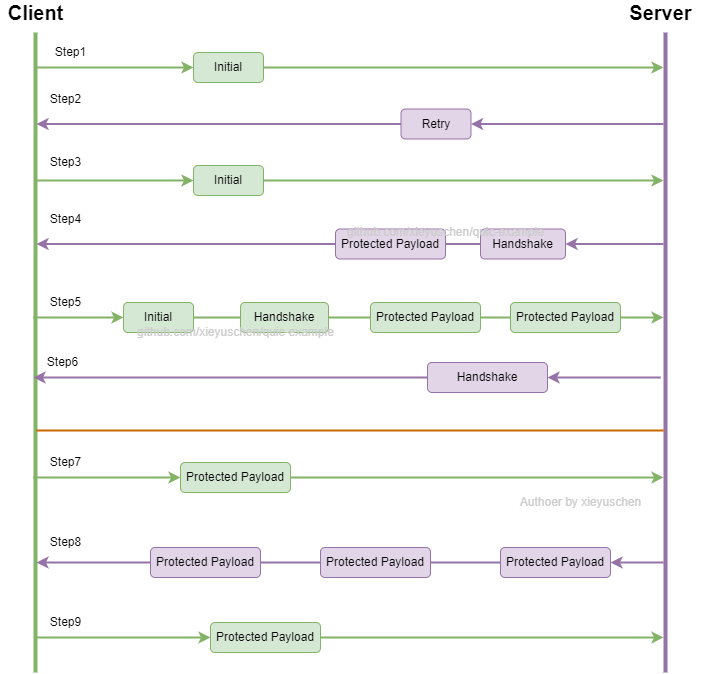

The diagram above was exported from draw.io. Its source (the exported page's mxGraphModel, read from the mxfile embedded in the PNG):
<mxGraphModel dx="1550" dy="835" grid="1" gridSize="10" guides="1" tooltips="1" connect="1" arrows="1" fold="1" page="1" pageScale="1" pageWidth="850" pageHeight="1100" math="0" shadow="0">
  <root>
    <mxCell id="0" />
    <mxCell id="1" parent="0" />
    <mxCell id="cUsQ_K8qK18SD4LS5Ut2-2" value="" style="line;strokeWidth=4;direction=south;html=1;perimeter=backbonePerimeter;points=[];outlineConnect=0;fillColor=#d5e8d4;strokeColor=#82b366;" vertex="1" parent="1">
      <mxGeometry x="120" y="120" width="10" height="640" as="geometry" />
    </mxCell>
    <mxCell id="cUsQ_K8qK18SD4LS5Ut2-3" value="" style="line;strokeWidth=4;direction=south;html=1;perimeter=backbonePerimeter;points=[];outlineConnect=0;fillColor=#e1d5e7;strokeColor=#9673a6;" vertex="1" parent="1">
      <mxGeometry x="750" y="120" width="10" height="640" as="geometry" />
    </mxCell>
    <mxCell id="cUsQ_K8qK18SD4LS5Ut2-4" value="&lt;b&gt;&lt;font style=&quot;font-size: 20px;&quot;&gt;Client&lt;/font&gt;&lt;/b&gt;" style="text;html=1;align=center;verticalAlign=middle;resizable=0;points=[];autosize=1;" vertex="1" parent="1">
      <mxGeometry x="90" y="90" width="70" height="20" as="geometry" />
    </mxCell>
    <mxCell id="cUsQ_K8qK18SD4LS5Ut2-5" value="&lt;font style=&quot;font-size: 20px;&quot;&gt;&lt;b&gt;Server&lt;/b&gt;&lt;/font&gt;" style="text;html=1;align=center;verticalAlign=middle;resizable=0;points=[];autosize=1;strokeColor=none;fillColor=none;" vertex="1" parent="1">
      <mxGeometry x="710" y="90" width="80" height="20" as="geometry" />
    </mxCell>
    <mxCell id="cUsQ_K8qK18SD4LS5Ut2-10" value="Retry" style="rounded=1;whiteSpace=wrap;html=1;fontSize=12;fillColor=#e1d5e7;strokeColor=#9673a6;" vertex="1" parent="1">
      <mxGeometry x="490.5" y="196.5" width="70" height="30" as="geometry" />
    </mxCell>
    <mxCell id="cUsQ_K8qK18SD4LS5Ut2-11" value="Initial" style="rounded=1;whiteSpace=wrap;html=1;fontSize=12;fillColor=#d5e8d4;strokeColor=#82b366;" vertex="1" parent="1">
      <mxGeometry x="283" y="140" width="70" height="30" as="geometry" />
    </mxCell>
    <mxCell id="cUsQ_K8qK18SD4LS5Ut2-14" value="" style="endArrow=classic;html=1;rounded=0;fontSize=12;exitX=1;exitY=0.5;exitDx=0;exitDy=0;fillColor=#d5e8d4;strokeColor=#82b366;strokeWidth=2;" edge="1" parent="1" source="cUsQ_K8qK18SD4LS5Ut2-11">
      <mxGeometry width="50" height="50" relative="1" as="geometry">
        <mxPoint x="400" y="334" as="sourcePoint" />
        <mxPoint x="753" y="155" as="targetPoint" />
      </mxGeometry>
    </mxCell>
    <mxCell id="cUsQ_K8qK18SD4LS5Ut2-15" value="" style="endArrow=classic;html=1;rounded=0;fontSize=12;entryX=1;entryY=0.5;entryDx=0;entryDy=0;strokeWidth=2;fillColor=#e1d5e7;strokeColor=#9673a6;" edge="1" parent="1" target="cUsQ_K8qK18SD4LS5Ut2-10">
      <mxGeometry width="50" height="50" relative="1" as="geometry">
        <mxPoint x="753" y="211.5" as="sourcePoint" />
        <mxPoint x="450" y="300" as="targetPoint" />
      </mxGeometry>
    </mxCell>
    <mxCell id="cUsQ_K8qK18SD4LS5Ut2-16" value="Initial" style="rounded=1;whiteSpace=wrap;html=1;fontSize=12;fillColor=#d5e8d4;strokeColor=#82b366;" vertex="1" parent="1">
      <mxGeometry x="283" y="253" width="70" height="30" as="geometry" />
    </mxCell>
    <mxCell id="cUsQ_K8qK18SD4LS5Ut2-17" value="Handshake" style="rounded=1;whiteSpace=wrap;html=1;fontSize=12;fillColor=#e1d5e7;strokeColor=#9673a6;" vertex="1" parent="1">
      <mxGeometry x="570" y="316.5" width="85" height="30" as="geometry" />
    </mxCell>
    <mxCell id="cUsQ_K8qK18SD4LS5Ut2-18" value="" style="endArrow=classic;html=1;rounded=0;fontSize=12;strokeWidth=2;fillColor=#e1d5e7;strokeColor=#9673a6;exitX=0;exitY=0.5;exitDx=0;exitDy=0;" edge="1" parent="1" source="cUsQ_K8qK18SD4LS5Ut2-10">
      <mxGeometry width="50" height="50" relative="1" as="geometry">
        <mxPoint x="408" y="204.5" as="sourcePoint" />
        <mxPoint x="126" y="211.5" as="targetPoint" />
      </mxGeometry>
    </mxCell>
    <mxCell id="cUsQ_K8qK18SD4LS5Ut2-20" value="" style="endArrow=classic;html=1;rounded=0;fontSize=12;strokeWidth=2;fillColor=#e1d5e7;strokeColor=#9673a6;exitX=0;exitY=0.5;exitDx=0;exitDy=0;" edge="1" parent="1" source="cUsQ_K8qK18SD4LS5Ut2-26">
      <mxGeometry width="50" height="50" relative="1" as="geometry">
        <mxPoint x="340" y="339" as="sourcePoint" />
        <mxPoint x="126" y="331.5" as="targetPoint" />
      </mxGeometry>
    </mxCell>
    <mxCell id="cUsQ_K8qK18SD4LS5Ut2-21" value="" style="endArrow=classic;html=1;rounded=0;fontSize=12;entryX=1;entryY=0.5;entryDx=0;entryDy=0;strokeWidth=2;fillColor=#e1d5e7;strokeColor=#9673a6;" edge="1" parent="1" target="cUsQ_K8qK18SD4LS5Ut2-17">
      <mxGeometry width="50" height="50" relative="1" as="geometry">
        <mxPoint x="753" y="331.5" as="sourcePoint" />
        <mxPoint x="725" y="331.5" as="targetPoint" />
      </mxGeometry>
    </mxCell>
    <mxCell id="cUsQ_K8qK18SD4LS5Ut2-22" value="" style="endArrow=classic;html=1;rounded=0;fontSize=12;fillColor=#d5e8d4;strokeColor=#82b366;strokeWidth=2;entryX=0;entryY=0.5;entryDx=0;entryDy=0;" edge="1" parent="1" target="cUsQ_K8qK18SD4LS5Ut2-16">
      <mxGeometry width="50" height="50" relative="1" as="geometry">
        <mxPoint x="126" y="268" as="sourcePoint" />
        <mxPoint x="693" y="181" as="targetPoint" />
      </mxGeometry>
    </mxCell>
    <mxCell id="cUsQ_K8qK18SD4LS5Ut2-23" value="" style="endArrow=classic;html=1;rounded=0;fontSize=12;fillColor=#d5e8d4;strokeColor=#82b366;strokeWidth=2;entryX=0;entryY=0.5;entryDx=0;entryDy=0;" edge="1" parent="1" target="cUsQ_K8qK18SD4LS5Ut2-11">
      <mxGeometry width="50" height="50" relative="1" as="geometry">
        <mxPoint x="126" y="155" as="sourcePoint" />
        <mxPoint x="703" y="159" as="targetPoint" />
      </mxGeometry>
    </mxCell>
    <mxCell id="cUsQ_K8qK18SD4LS5Ut2-25" value="" style="endArrow=classic;html=1;rounded=0;fontSize=12;exitX=1;exitY=0.5;exitDx=0;exitDy=0;fillColor=#d5e8d4;strokeColor=#82b366;strokeWidth=2;" edge="1" parent="1" source="cUsQ_K8qK18SD4LS5Ut2-16">
      <mxGeometry width="50" height="50" relative="1" as="geometry">
        <mxPoint x="350" y="181" as="sourcePoint" />
        <mxPoint x="753" y="268" as="targetPoint" />
      </mxGeometry>
    </mxCell>
    <mxCell id="cUsQ_K8qK18SD4LS5Ut2-26" value="Protected Payload" style="rounded=1;whiteSpace=wrap;html=1;fontSize=12;fillColor=#e1d5e7;strokeColor=#9673a6;" vertex="1" parent="1">
      <mxGeometry x="425" y="316.5" width="110" height="30" as="geometry" />
    </mxCell>
    <mxCell id="cUsQ_K8qK18SD4LS5Ut2-28" value="Initial" style="rounded=1;whiteSpace=wrap;html=1;fontSize=12;fillColor=#d5e8d4;strokeColor=#82b366;" vertex="1" parent="1">
      <mxGeometry x="213" y="390" width="70" height="30" as="geometry" />
    </mxCell>
    <mxCell id="cUsQ_K8qK18SD4LS5Ut2-29" value="" style="endArrow=classic;html=1;rounded=0;fontSize=12;fillColor=#d5e8d4;strokeColor=#82b366;strokeWidth=2;entryX=0;entryY=0.5;entryDx=0;entryDy=0;" edge="1" target="cUsQ_K8qK18SD4LS5Ut2-28" parent="1">
      <mxGeometry width="50" height="50" relative="1" as="geometry">
        <mxPoint x="123" y="405" as="sourcePoint" />
        <mxPoint x="690" y="318" as="targetPoint" />
      </mxGeometry>
    </mxCell>
    <mxCell id="cUsQ_K8qK18SD4LS5Ut2-30" value="" style="endArrow=classic;html=1;rounded=0;fontSize=12;fillColor=#d5e8d4;strokeColor=#82b366;strokeWidth=2;exitX=1;exitY=0.5;exitDx=0;exitDy=0;" edge="1" source="cUsQ_K8qK18SD4LS5Ut2-32" parent="1" target="cUsQ_K8qK18SD4LS5Ut2-3">
      <mxGeometry width="50" height="50" relative="1" as="geometry">
        <mxPoint x="680" y="405.5" as="sourcePoint" />
        <mxPoint x="750" y="405" as="targetPoint" />
      </mxGeometry>
    </mxCell>
    <mxCell id="cUsQ_K8qK18SD4LS5Ut2-31" value="Handshake" style="rounded=1;whiteSpace=wrap;html=1;fontSize=12;fillColor=#d5e8d4;strokeColor=#82b366;" vertex="1" parent="1">
      <mxGeometry x="330" y="390" width="88" height="30" as="geometry" />
    </mxCell>
    <mxCell id="cUsQ_K8qK18SD4LS5Ut2-32" value="Protected Payload" style="rounded=1;whiteSpace=wrap;html=1;fontSize=12;fillColor=#d5e8d4;strokeColor=#82b366;" vertex="1" parent="1">
      <mxGeometry x="600" y="390" width="110" height="30" as="geometry" />
    </mxCell>
    <mxCell id="cUsQ_K8qK18SD4LS5Ut2-33" value="Protected Payload" style="rounded=1;whiteSpace=wrap;html=1;fontSize=12;fillColor=#d5e8d4;strokeColor=#82b366;" vertex="1" parent="1">
      <mxGeometry x="460" y="390" width="110" height="30" as="geometry" />
    </mxCell>
    <mxCell id="cUsQ_K8qK18SD4LS5Ut2-38" value="Handshake" style="rounded=1;whiteSpace=wrap;html=1;fontSize=12;fillColor=#e1d5e7;strokeColor=#9673a6;" vertex="1" parent="1">
      <mxGeometry x="517" y="450" width="120" height="30" as="geometry" />
    </mxCell>
    <mxCell id="cUsQ_K8qK18SD4LS5Ut2-39" value="" style="endArrow=classic;html=1;rounded=0;fontSize=12;strokeWidth=2;fillColor=#e1d5e7;strokeColor=#9673a6;exitX=0;exitY=0.5;exitDx=0;exitDy=0;" edge="1" source="cUsQ_K8qK18SD4LS5Ut2-38" parent="1">
      <mxGeometry width="50" height="50" relative="1" as="geometry">
        <mxPoint x="419" y="465" as="sourcePoint" />
        <mxPoint x="123" y="465" as="targetPoint" />
      </mxGeometry>
    </mxCell>
    <mxCell id="cUsQ_K8qK18SD4LS5Ut2-40" value="" style="endArrow=classic;html=1;rounded=0;fontSize=12;entryX=1;entryY=0.5;entryDx=0;entryDy=0;strokeWidth=2;fillColor=#e1d5e7;strokeColor=#9673a6;" edge="1" target="cUsQ_K8qK18SD4LS5Ut2-38" parent="1">
      <mxGeometry width="50" height="50" relative="1" as="geometry">
        <mxPoint x="750" y="465" as="sourcePoint" />
        <mxPoint x="719" y="465" as="targetPoint" />
      </mxGeometry>
    </mxCell>
    <mxCell id="cUsQ_K8qK18SD4LS5Ut2-46" value="" style="endArrow=classic;html=1;rounded=0;fontSize=12;fillColor=#d5e8d4;strokeColor=#82b366;strokeWidth=2;entryX=0;entryY=0.5;entryDx=0;entryDy=0;" edge="1" target="cUsQ_K8qK18SD4LS5Ut2-48" parent="1">
      <mxGeometry width="50" height="50" relative="1" as="geometry">
        <mxPoint x="123" y="565" as="sourcePoint" />
        <mxPoint x="280" y="565" as="targetPoint" />
      </mxGeometry>
    </mxCell>
    <mxCell id="cUsQ_K8qK18SD4LS5Ut2-47" value="" style="endArrow=classic;html=1;rounded=0;fontSize=12;exitX=1;exitY=0.5;exitDx=0;exitDy=0;fillColor=#d5e8d4;strokeColor=#82b366;strokeWidth=2;" edge="1" source="cUsQ_K8qK18SD4LS5Ut2-48" parent="1" target="cUsQ_K8qK18SD4LS5Ut2-3">
      <mxGeometry width="50" height="50" relative="1" as="geometry">
        <mxPoint x="350" y="565" as="sourcePoint" />
        <mxPoint x="750" y="565" as="targetPoint" />
      </mxGeometry>
    </mxCell>
    <mxCell id="cUsQ_K8qK18SD4LS5Ut2-48" value="Protected Payload" style="rounded=1;whiteSpace=wrap;html=1;fontSize=12;fillColor=#d5e8d4;strokeColor=#82b366;" vertex="1" parent="1">
      <mxGeometry x="270" y="550" width="110" height="30" as="geometry" />
    </mxCell>
    <mxCell id="cUsQ_K8qK18SD4LS5Ut2-54" value="" style="endArrow=classic;html=1;rounded=0;fontSize=12;strokeWidth=2;fillColor=#e1d5e7;strokeColor=#9673a6;entryX=1;entryY=0.5;entryDx=0;entryDy=0;" edge="1" target="cUsQ_K8qK18SD4LS5Ut2-55" parent="1">
      <mxGeometry width="50" height="50" relative="1" as="geometry">
        <mxPoint x="753" y="650" as="sourcePoint" />
        <mxPoint x="150" y="615" as="targetPoint" />
      </mxGeometry>
    </mxCell>
    <mxCell id="cUsQ_K8qK18SD4LS5Ut2-55" value="Protected Payload" style="rounded=1;whiteSpace=wrap;html=1;fontSize=12;fillColor=#e1d5e7;strokeColor=#9673a6;" vertex="1" parent="1">
      <mxGeometry x="590" y="635" width="110" height="30" as="geometry" />
    </mxCell>
    <mxCell id="cUsQ_K8qK18SD4LS5Ut2-57" value="Protected Payload" style="rounded=1;whiteSpace=wrap;html=1;fontSize=12;fillColor=#e1d5e7;strokeColor=#9673a6;" vertex="1" parent="1">
      <mxGeometry x="240" y="635" width="110" height="30" as="geometry" />
    </mxCell>
    <mxCell id="cUsQ_K8qK18SD4LS5Ut2-58" value="" style="endArrow=none;html=1;rounded=0;fontSize=12;strokeWidth=2;fillColor=#e1d5e7;strokeColor=#9673a6;exitX=0;exitY=0.5;exitDx=0;exitDy=0;entryX=1;entryY=0.5;entryDx=0;entryDy=0;" edge="1" parent="1" source="cUsQ_K8qK18SD4LS5Ut2-55" target="cUsQ_K8qK18SD4LS5Ut2-65">
      <mxGeometry width="50" height="50" relative="1" as="geometry">
        <mxPoint x="422" y="650" as="sourcePoint" />
        <mxPoint x="510" y="645" as="targetPoint" />
      </mxGeometry>
    </mxCell>
    <mxCell id="cUsQ_K8qK18SD4LS5Ut2-60" value="" style="endArrow=none;html=1;rounded=0;fontSize=12;strokeWidth=2;fillColor=#e1d5e7;strokeColor=#9673a6;exitX=0;exitY=0.5;exitDx=0;exitDy=0;entryX=1;entryY=0.5;entryDx=0;entryDy=0;" edge="1" parent="1" source="cUsQ_K8qK18SD4LS5Ut2-17" target="cUsQ_K8qK18SD4LS5Ut2-26">
      <mxGeometry width="50" height="50" relative="1" as="geometry">
        <mxPoint x="520" y="714" as="sourcePoint" />
        <mxPoint x="403" y="714" as="targetPoint" />
      </mxGeometry>
    </mxCell>
    <mxCell id="cUsQ_K8qK18SD4LS5Ut2-61" value="" style="endArrow=none;html=1;rounded=0;fontSize=12;strokeWidth=2;fillColor=#d5e8d4;strokeColor=#82b366;entryX=1;entryY=0.5;entryDx=0;entryDy=0;" edge="1" parent="1" target="cUsQ_K8qK18SD4LS5Ut2-28">
      <mxGeometry width="50" height="50" relative="1" as="geometry">
        <mxPoint x="330" y="405" as="sourcePoint" />
        <mxPoint x="350" y="350" as="targetPoint" />
      </mxGeometry>
    </mxCell>
    <mxCell id="cUsQ_K8qK18SD4LS5Ut2-62" value="" style="endArrow=none;html=1;rounded=0;fontSize=12;strokeWidth=2;fillColor=#d5e8d4;strokeColor=#82b366;entryX=1;entryY=0.5;entryDx=0;entryDy=0;exitX=0;exitY=0.5;exitDx=0;exitDy=0;" edge="1" parent="1" source="cUsQ_K8qK18SD4LS5Ut2-33" target="cUsQ_K8qK18SD4LS5Ut2-31">
      <mxGeometry width="50" height="50" relative="1" as="geometry">
        <mxPoint x="340" y="415" as="sourcePoint" />
        <mxPoint x="293" y="415" as="targetPoint" />
      </mxGeometry>
    </mxCell>
    <mxCell id="cUsQ_K8qK18SD4LS5Ut2-63" value="" style="endArrow=none;html=1;rounded=0;fontSize=12;strokeWidth=2;fillColor=#d5e8d4;strokeColor=#82b366;entryX=1;entryY=0.5;entryDx=0;entryDy=0;exitX=0;exitY=0.5;exitDx=0;exitDy=0;" edge="1" parent="1" source="cUsQ_K8qK18SD4LS5Ut2-32" target="cUsQ_K8qK18SD4LS5Ut2-33">
      <mxGeometry width="50" height="50" relative="1" as="geometry">
        <mxPoint x="470" y="415" as="sourcePoint" />
        <mxPoint x="428" y="415" as="targetPoint" />
      </mxGeometry>
    </mxCell>
    <mxCell id="cUsQ_K8qK18SD4LS5Ut2-64" value="" style="endArrow=classic;html=1;rounded=0;fontSize=12;strokeWidth=2;fillColor=#e1d5e7;strokeColor=#9673a6;exitX=0;exitY=0.5;exitDx=0;exitDy=0;" edge="1" parent="1" source="cUsQ_K8qK18SD4LS5Ut2-57">
      <mxGeometry width="50" height="50" relative="1" as="geometry">
        <mxPoint x="760" y="660" as="sourcePoint" />
        <mxPoint x="126" y="650" as="targetPoint" />
      </mxGeometry>
    </mxCell>
    <mxCell id="cUsQ_K8qK18SD4LS5Ut2-65" value="Protected Payload" style="rounded=1;whiteSpace=wrap;html=1;fontSize=12;fillColor=#e1d5e7;strokeColor=#9673a6;" vertex="1" parent="1">
      <mxGeometry x="410" y="635" width="110" height="30" as="geometry" />
    </mxCell>
    <mxCell id="cUsQ_K8qK18SD4LS5Ut2-69" value="" style="endArrow=none;html=1;rounded=0;fontSize=12;strokeWidth=2;fillColor=#e1d5e7;strokeColor=#9673a6;entryX=1;entryY=0.5;entryDx=0;entryDy=0;exitX=0;exitY=0.5;exitDx=0;exitDy=0;" edge="1" parent="1" source="cUsQ_K8qK18SD4LS5Ut2-65" target="cUsQ_K8qK18SD4LS5Ut2-57">
      <mxGeometry width="50" height="50" relative="1" as="geometry">
        <mxPoint x="380" y="650" as="sourcePoint" />
        <mxPoint x="500" y="660" as="targetPoint" />
      </mxGeometry>
    </mxCell>
    <mxCell id="cUsQ_K8qK18SD4LS5Ut2-75" value="" style="endArrow=classic;html=1;rounded=0;fontSize=12;fillColor=#d5e8d4;strokeColor=#82b366;strokeWidth=2;entryX=0;entryY=0.5;entryDx=0;entryDy=0;" edge="1" target="cUsQ_K8qK18SD4LS5Ut2-77" parent="1" source="cUsQ_K8qK18SD4LS5Ut2-2">
      <mxGeometry width="50" height="50" relative="1" as="geometry">
        <mxPoint x="130" y="725" as="sourcePoint" />
        <mxPoint x="287" y="725" as="targetPoint" />
      </mxGeometry>
    </mxCell>
    <mxCell id="cUsQ_K8qK18SD4LS5Ut2-76" value="" style="endArrow=classic;html=1;rounded=0;fontSize=12;exitX=1;exitY=0.5;exitDx=0;exitDy=0;fillColor=#d5e8d4;strokeColor=#82b366;strokeWidth=2;" edge="1" source="cUsQ_K8qK18SD4LS5Ut2-77" parent="1" target="cUsQ_K8qK18SD4LS5Ut2-3">
      <mxGeometry width="50" height="50" relative="1" as="geometry">
        <mxPoint x="357" y="725" as="sourcePoint" />
        <mxPoint x="750" y="725" as="targetPoint" />
      </mxGeometry>
    </mxCell>
    <mxCell id="cUsQ_K8qK18SD4LS5Ut2-77" value="Protected Payload" style="rounded=1;whiteSpace=wrap;html=1;fontSize=12;fillColor=#d5e8d4;strokeColor=#82b366;" vertex="1" parent="1">
      <mxGeometry x="300" y="710" width="110" height="30" as="geometry" />
    </mxCell>
    <mxCell id="cUsQ_K8qK18SD4LS5Ut2-78" value="&lt;font color=&quot;#cccccc&quot;&gt;github.com/xieyuschen/quic-example&lt;/font&gt;" style="text;html=1;align=center;verticalAlign=middle;resizable=0;points=[];autosize=1;strokeColor=none;fillColor=none;fontSize=12;fontColor=#CCFFCC;" vertex="1" parent="1">
      <mxGeometry x="220" y="410" width="210" height="20" as="geometry" />
    </mxCell>
    <mxCell id="cUsQ_K8qK18SD4LS5Ut2-79" value="&lt;font color=&quot;#cccccc&quot;&gt;Authoer by xieyuschen&lt;/font&gt;" style="text;html=1;align=center;verticalAlign=middle;resizable=0;points=[];autosize=1;strokeColor=none;fillColor=none;fontSize=12;fontColor=#CCFFCC;" vertex="1" parent="1">
      <mxGeometry x="600" y="580" width="140" height="20" as="geometry" />
    </mxCell>
    <mxCell id="cUsQ_K8qK18SD4LS5Ut2-80" value="&lt;font color=&quot;#cccccc&quot;&gt;github.com/xieyuschen/quic-example&lt;/font&gt;" style="text;html=1;align=center;verticalAlign=middle;resizable=0;points=[];autosize=1;strokeColor=none;fillColor=none;fontSize=12;fontColor=#CCFFCC;" vertex="1" parent="1">
      <mxGeometry x="430" y="310" width="210" height="20" as="geometry" />
    </mxCell>
    <mxCell id="cUsQ_K8qK18SD4LS5Ut2-82" value="Step1" style="text;html=1;align=center;verticalAlign=middle;resizable=0;points=[];autosize=1;strokeColor=none;fillColor=none;fontSize=12;fontColor=#000000;" vertex="1" parent="1">
      <mxGeometry x="135" y="130" width="50" height="20" as="geometry" />
    </mxCell>
    <mxCell id="cUsQ_K8qK18SD4LS5Ut2-83" value="Step2" style="text;html=1;align=center;verticalAlign=middle;resizable=0;points=[];autosize=1;strokeColor=none;fillColor=none;fontSize=12;fontColor=#000000;" vertex="1" parent="1">
      <mxGeometry x="130" y="176.5" width="50" height="20" as="geometry" />
    </mxCell>
    <mxCell id="cUsQ_K8qK18SD4LS5Ut2-84" value="Step3" style="text;html=1;align=center;verticalAlign=middle;resizable=0;points=[];autosize=1;strokeColor=none;fillColor=none;fontSize=12;fontColor=#000000;" vertex="1" parent="1">
      <mxGeometry x="130" y="240" width="50" height="20" as="geometry" />
    </mxCell>
    <mxCell id="cUsQ_K8qK18SD4LS5Ut2-85" value="Step4" style="text;html=1;align=center;verticalAlign=middle;resizable=0;points=[];autosize=1;strokeColor=none;fillColor=none;fontSize=12;fontColor=#000000;" vertex="1" parent="1">
      <mxGeometry x="130" y="296.5" width="50" height="20" as="geometry" />
    </mxCell>
    <mxCell id="cUsQ_K8qK18SD4LS5Ut2-86" value="Step5" style="text;html=1;align=center;verticalAlign=middle;resizable=0;points=[];autosize=1;strokeColor=none;fillColor=none;fontSize=12;fontColor=#000000;" vertex="1" parent="1">
      <mxGeometry x="130" y="380" width="50" height="20" as="geometry" />
    </mxCell>
    <mxCell id="cUsQ_K8qK18SD4LS5Ut2-87" value="Step6" style="text;html=1;align=center;verticalAlign=middle;resizable=0;points=[];autosize=1;strokeColor=none;fillColor=none;fontSize=12;fontColor=#000000;" vertex="1" parent="1">
      <mxGeometry x="127" y="440" width="50" height="20" as="geometry" />
    </mxCell>
    <mxCell id="cUsQ_K8qK18SD4LS5Ut2-88" value="Step7" style="text;html=1;align=center;verticalAlign=middle;resizable=0;points=[];autosize=1;strokeColor=none;fillColor=none;fontSize=12;fontColor=#000000;" vertex="1" parent="1">
      <mxGeometry x="130" y="540" width="50" height="20" as="geometry" />
    </mxCell>
    <mxCell id="cUsQ_K8qK18SD4LS5Ut2-89" value="Step8" style="text;html=1;align=center;verticalAlign=middle;resizable=0;points=[];autosize=1;strokeColor=none;fillColor=none;fontSize=12;fontColor=#000000;" vertex="1" parent="1">
      <mxGeometry x="130" y="620" width="50" height="20" as="geometry" />
    </mxCell>
    <mxCell id="cUsQ_K8qK18SD4LS5Ut2-90" value="Step9" style="text;html=1;align=center;verticalAlign=middle;resizable=0;points=[];autosize=1;strokeColor=none;fillColor=none;fontSize=12;fontColor=#000000;" vertex="1" parent="1">
      <mxGeometry x="130" y="700" width="50" height="20" as="geometry" />
    </mxCell>
    <mxCell id="cUsQ_K8qK18SD4LS5Ut2-91" value="" style="endArrow=none;html=1;rounded=0;fontSize=12;fontColor=#CC6600;strokeWidth=2;labelBackgroundColor=#CC6600;fillColor=#fff2cc;strokeColor=#CC6600;" edge="1" parent="1" target="cUsQ_K8qK18SD4LS5Ut2-3">
      <mxGeometry width="50" height="50" relative="1" as="geometry">
        <mxPoint x="126" y="518" as="sourcePoint" />
        <mxPoint x="450" y="518" as="targetPoint" />
      </mxGeometry>
    </mxCell>
  </root>
</mxGraphModel>